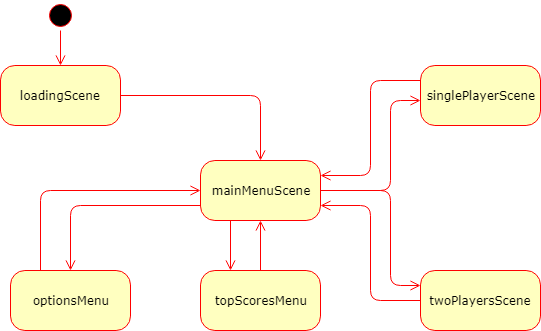

The diagram above was exported from draw.io. Its source (the exported page's mxGraphModel, read from the mxfile embedded in the PNG):
<mxGraphModel dx="818" dy="497" grid="1" gridSize="10" guides="1" tooltips="1" connect="1" arrows="1" fold="1" page="1" pageScale="1" pageWidth="1100" pageHeight="850" background="#ffffff" math="0" shadow="0">
  <root>
    <mxCell id="0" />
    <mxCell id="1" parent="0" />
    <mxCell id="382b91b5511bd0f7-1" value="" style="ellipse;html=1;shape=startState;fillColor=#000000;strokeColor=#ff0000;rounded=1;shadow=0;comic=0;labelBackgroundColor=none;fontFamily=Verdana;fontSize=12;fontColor=#000000;align=center;direction=south;" parent="1" vertex="1">
      <mxGeometry x="285" y="40" width="30" height="30" as="geometry" />
    </mxCell>
    <mxCell id="3p0n-EjAKVSjhdy-vAfp-5" style="edgeStyle=orthogonalEdgeStyle;rounded=1;orthogonalLoop=1;jettySize=auto;html=1;exitX=0.25;exitY=0;exitDx=0;exitDy=0;entryX=0;entryY=0.5;entryDx=0;entryDy=0;endArrow=open;endFill=0;endSize=8;strokeColor=#FF0000;" parent="1" source="382b91b5511bd0f7-5" target="382b91b5511bd0f7-7" edge="1">
      <mxGeometry relative="1" as="geometry" />
    </mxCell>
    <mxCell id="382b91b5511bd0f7-5" value="optionsMenu" style="rounded=1;whiteSpace=wrap;html=1;arcSize=24;fillColor=#ffffc0;strokeColor=#ff0000;shadow=0;comic=0;labelBackgroundColor=none;fontFamily=Verdana;fontSize=12;fontColor=#000000;align=center;" parent="1" vertex="1">
      <mxGeometry x="250" y="310" width="120" height="60" as="geometry" />
    </mxCell>
    <mxCell id="3p0n-EjAKVSjhdy-vAfp-4" style="edgeStyle=orthogonalEdgeStyle;rounded=1;orthogonalLoop=1;jettySize=auto;html=1;exitX=1;exitY=0.5;exitDx=0;exitDy=0;strokeColor=#FF0000;endArrow=open;endFill=0;endSize=8;" parent="1" source="382b91b5511bd0f7-6" target="382b91b5511bd0f7-7" edge="1">
      <mxGeometry relative="1" as="geometry" />
    </mxCell>
    <mxCell id="382b91b5511bd0f7-6" value="loadingScene" style="rounded=1;whiteSpace=wrap;html=1;arcSize=24;fillColor=#ffffc0;strokeColor=#ff0000;shadow=0;comic=0;labelBackgroundColor=none;fontFamily=Verdana;fontSize=12;fontColor=#000000;align=center;" parent="1" vertex="1">
      <mxGeometry x="240" y="105" width="120" height="60" as="geometry" />
    </mxCell>
    <mxCell id="3p0n-EjAKVSjhdy-vAfp-6" style="edgeStyle=orthogonalEdgeStyle;rounded=1;orthogonalLoop=1;jettySize=auto;html=1;exitX=0;exitY=0.75;exitDx=0;exitDy=0;endArrow=open;endFill=0;endSize=8;strokeColor=#FF0000;" parent="1" source="382b91b5511bd0f7-7" target="382b91b5511bd0f7-5" edge="1">
      <mxGeometry relative="1" as="geometry" />
    </mxCell>
    <mxCell id="3p0n-EjAKVSjhdy-vAfp-8" style="edgeStyle=orthogonalEdgeStyle;rounded=1;orthogonalLoop=1;jettySize=auto;html=1;exitX=0.25;exitY=1;exitDx=0;exitDy=0;entryX=0.25;entryY=0;entryDx=0;entryDy=0;endArrow=open;endFill=0;endSize=8;strokeColor=#FF0000;" parent="1" source="382b91b5511bd0f7-7" target="382b91b5511bd0f7-10" edge="1">
      <mxGeometry relative="1" as="geometry" />
    </mxCell>
    <mxCell id="3p0n-EjAKVSjhdy-vAfp-15" style="edgeStyle=orthogonalEdgeStyle;rounded=1;orthogonalLoop=1;jettySize=auto;html=1;exitX=1;exitY=0.5;exitDx=0;exitDy=0;entryX=0;entryY=0.583;entryDx=0;entryDy=0;entryPerimeter=0;endArrow=open;endFill=0;endSize=8;strokeColor=#FF0000;" parent="1" source="382b91b5511bd0f7-7" target="3p0n-EjAKVSjhdy-vAfp-7" edge="1">
      <mxGeometry relative="1" as="geometry">
        <Array as="points">
          <mxPoint x="630" y="230" />
          <mxPoint x="630" y="140" />
        </Array>
      </mxGeometry>
    </mxCell>
    <mxCell id="3p0n-EjAKVSjhdy-vAfp-16" style="edgeStyle=orthogonalEdgeStyle;rounded=1;orthogonalLoop=1;jettySize=auto;html=1;exitX=1;exitY=0.5;exitDx=0;exitDy=0;entryX=0;entryY=0.25;entryDx=0;entryDy=0;endArrow=open;endFill=0;endSize=8;strokeColor=#FF0000;" parent="1" source="382b91b5511bd0f7-7" target="382b91b5511bd0f7-9" edge="1">
      <mxGeometry relative="1" as="geometry">
        <Array as="points">
          <mxPoint x="630" y="230" />
          <mxPoint x="630" y="325" />
        </Array>
      </mxGeometry>
    </mxCell>
    <mxCell id="382b91b5511bd0f7-7" value="mainMenuScene" style="rounded=1;whiteSpace=wrap;html=1;arcSize=24;fillColor=#ffffc0;strokeColor=#ff0000;shadow=0;comic=0;labelBackgroundColor=none;fontFamily=Verdana;fontSize=12;fontColor=#000000;align=center;" parent="1" vertex="1">
      <mxGeometry x="440" y="200" width="120" height="60" as="geometry" />
    </mxCell>
    <mxCell id="3p0n-EjAKVSjhdy-vAfp-10" style="edgeStyle=orthogonalEdgeStyle;rounded=1;orthogonalLoop=1;jettySize=auto;html=1;exitX=0;exitY=0.5;exitDx=0;exitDy=0;entryX=1;entryY=0.75;entryDx=0;entryDy=0;endArrow=open;endFill=0;endSize=8;strokeColor=#FF0000;" parent="1" source="382b91b5511bd0f7-9" target="382b91b5511bd0f7-7" edge="1">
      <mxGeometry relative="1" as="geometry" />
    </mxCell>
    <mxCell id="382b91b5511bd0f7-9" value="twoPlayersScene" style="rounded=1;whiteSpace=wrap;html=1;arcSize=24;fillColor=#ffffc0;strokeColor=#ff0000;shadow=0;comic=0;labelBackgroundColor=none;fontFamily=Verdana;fontSize=12;fontColor=#000000;align=center;" parent="1" vertex="1">
      <mxGeometry x="660" y="310" width="120" height="60" as="geometry" />
    </mxCell>
    <mxCell id="3p0n-EjAKVSjhdy-vAfp-9" style="edgeStyle=orthogonalEdgeStyle;rounded=1;orthogonalLoop=1;jettySize=auto;html=1;exitX=0.5;exitY=0;exitDx=0;exitDy=0;entryX=0.5;entryY=1;entryDx=0;entryDy=0;endArrow=open;endFill=0;endSize=8;strokeColor=#FF0000;" parent="1" source="382b91b5511bd0f7-10" target="382b91b5511bd0f7-7" edge="1">
      <mxGeometry relative="1" as="geometry" />
    </mxCell>
    <mxCell id="382b91b5511bd0f7-10" value="topScoresMenu" style="rounded=1;whiteSpace=wrap;html=1;arcSize=24;fillColor=#ffffc0;strokeColor=#ff0000;shadow=0;comic=0;labelBackgroundColor=none;fontFamily=Verdana;fontSize=12;fontColor=#000000;align=center;" parent="1" vertex="1">
      <mxGeometry x="440" y="310" width="120" height="60" as="geometry" />
    </mxCell>
    <mxCell id="2a3bc250acf0617d-9" style="edgeStyle=orthogonalEdgeStyle;html=1;labelBackgroundColor=none;endArrow=open;endSize=8;strokeColor=#FF0000;fontFamily=Verdana;fontSize=12;align=left;endFill=0;" parent="1" source="382b91b5511bd0f7-1" target="382b91b5511bd0f7-6" edge="1">
      <mxGeometry relative="1" as="geometry" />
    </mxCell>
    <mxCell id="3p0n-EjAKVSjhdy-vAfp-13" style="edgeStyle=orthogonalEdgeStyle;rounded=1;orthogonalLoop=1;jettySize=auto;html=1;exitX=0;exitY=0.25;exitDx=0;exitDy=0;entryX=1;entryY=0.25;entryDx=0;entryDy=0;endArrow=open;endFill=0;endSize=8;strokeColor=#FF0000;" parent="1" source="3p0n-EjAKVSjhdy-vAfp-7" target="382b91b5511bd0f7-7" edge="1">
      <mxGeometry relative="1" as="geometry" />
    </mxCell>
    <mxCell id="3p0n-EjAKVSjhdy-vAfp-7" value="singlePlayerScene&lt;br&gt;" style="rounded=1;whiteSpace=wrap;html=1;arcSize=24;fillColor=#ffffc0;strokeColor=#ff0000;shadow=0;comic=0;labelBackgroundColor=none;fontFamily=Verdana;fontSize=12;fontColor=#000000;align=center;" parent="1" vertex="1">
      <mxGeometry x="660" y="105" width="120" height="60" as="geometry" />
    </mxCell>
  </root>
</mxGraphModel>